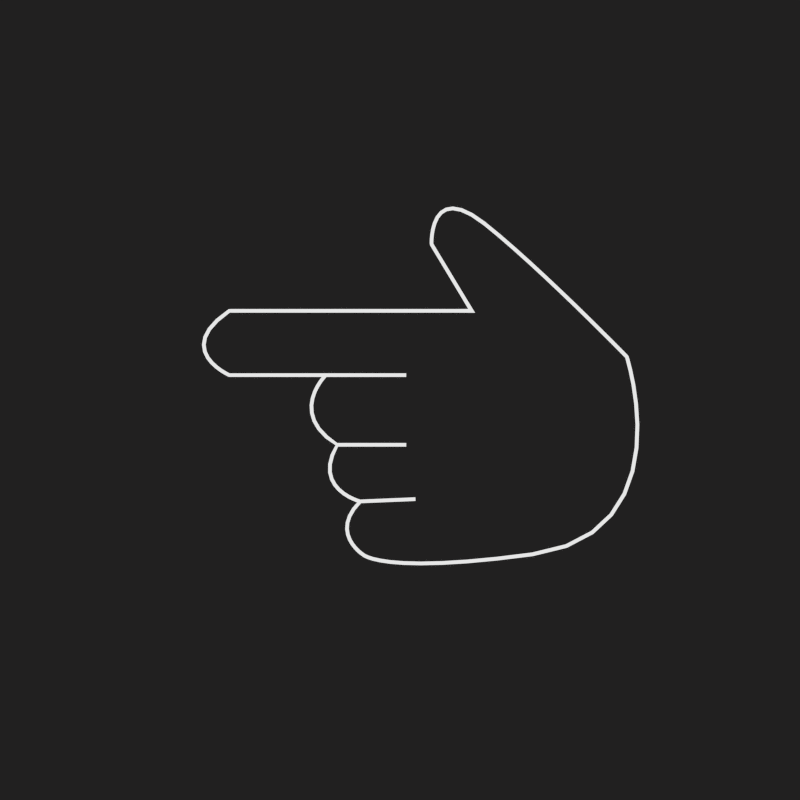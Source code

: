 # Source: mano.blend  (saved by Blender 2.75.0; exported with 4.5.12 LTS)
import bpy
from mathutils import Matrix  # noqa: F401  (used for matrix-valued properties, if any)

bpy.ops.wm.read_factory_settings(use_empty=True)
scene = bpy.context.scene
scene.name = 'Scene'

# ---- collections
col_collection_1 = bpy.data.collections.new('Collection 1'); scene.collection.children.link(col_collection_1)

# ---- materials (node trees are filled in below, after node groups)
mat_material_001 = bpy.data.materials.new('Material.001')
mat_material_001.alpha_threshold = 0.0
mat_material_001.roughness = 0.5

# ---- material node trees
mat_material_001.use_nodes = True; mat_material_001.node_tree.nodes.clear()
_N = mat_material_001.node_tree.nodes; _L = mat_material_001.node_tree.links
n0 = _N.new('ShaderNodeOutputMaterial'); n0.name = 'Material Output'; n0.location = (300, 300)
n1 = _N.new('ShaderNodeEmission'); n1.name = 'Emission'; n1.location = (10, 300)
n1.inputs[0].default_value = (0.8, 0.8, 0.8, 1.0)
_L.new(n1.outputs[0], n0.inputs[0])
n0.is_active_output = True

# ---- world
world_world = bpy.data.worlds.new('World'); scene.world = world_world
world_world.color = (0.01521, 0.01444, 0.01444)
world_world.use_sun_shadow = False
world_world.sun_shadow_jitter_overblur = 0.0
world_world.cycles.sampling_method = 'MANUAL'
world_world.cycles.sample_map_resolution = 256

# ---- cameras
cam_camera_001 = bpy.data.cameras.new('Camera.001')
cam_camera_001.clip_end = 100.0
cam_camera_001.lens = 35.0
cam_camera_001.sensor_width = 32.0
cam_camera_001.sensor_height = 18.0
cam_camera_001.display_size = 2.0
cam_camera_001.dof.focus_distance = 0.0

# ---- curves / text
cu_mao = bpy.data.curves.new('Mao', 'CURVE')
cu_mao.dimensions = '3D'
_sp = cu_mao.splines.new('POLY'); _sp.points.add(108)
_sp.points.foreach_set('co', [0.001657, 0.006679, 0.0, 0.0, -0.02027, 0.006679, 0.0, 0.0, -0.04656, 0.006679, 0.0, 0.0, -0.04685, 0.006821, 0.0, 0.0, -0.04764, 0.007239, 0.0, 0.0, -0.04876, 0.007922, 0.0, 0.0, -0.05003, 0.00886, 0.0, 0.0, -0.05131, 0.01004, 0.0, 0.0, -0.05243, 0.01145, 0.0, 0.0, -0.05321, 0.01309, 0.0, 0.0, -0.05351, 0.01493, 0.0, 0.0, -0.05316, 0.01698, 0.0, 0.0, -0.05199, 0.01921, 0.0, 0.0, -0.04984, 0.02162, 0.0, 0.0, -0.04656, 0.0242, 0.0, 0.0, -0.04573, 0.0242, 0.0, 0.0, -0.0434, 0.0242, 0.0, 0.0, -0.03977, 0.0242, 0.0, 0.0, -0.03507, 0.0242, 0.0, 0.0, -0.02951, 0.0242, 0.0, 0.0, -0.02331, 0.0242, 0.0, 0.0, -0.01667, 0.0242, 0.0, 0.0, -0.009817, 0.0242, 0.0, 0.0, -0.002964, 0.0242, 0.0, 0.0, 0.003673, 0.0242, 0.0, 0.0, 0.00988, 0.0242, 0.0, 0.0, 0.01544, 0.0242, 0.0, 0.0, 0.01949, 0.0242, 0.0, 0.0, 0.01698, 0.02837, 0.0, 0.0, 0.01488, 0.03185, 0.0, 0.0, 0.01317, 0.0347, 0.0, 0.0, 0.01179, 0.03698, 0.0, 0.0, 0.01072, 0.03876, 0.0, 0.0, 0.009917, 0.04009, 0.0, 0.0, 0.009341, 0.04105, 0.0, 0.0, 0.008954, 0.04169, 0.0, 0.0, 0.00872, 0.04208, 0.0, 0.0, 0.0086, 0.04228, 0.0, 0.0, 0.008545, 0.0427, 0.0, 0.0, 0.008572, 0.04361, 0.0, 0.0, 0.008686, 0.04491, 0.0, 0.0, 0.008944, 0.04647, 0.0, 0.0, 0.009402, 0.04809, 0.0, 0.0, 0.01012, 0.04964, 0.0, 0.0, 0.01114, 0.05093, 0.0, 0.0, 0.01254, 0.05182, 0.0, 0.0, 0.01436, 0.05213, 0.0, 0.0, 0.01667, 0.0517, 0.0, 0.0, 0.01952, 0.05038, 0.0, 0.0, 0.02296, 0.04799, 0.0, 0.0, 0.02688, 0.04478, 0.0, 0.0, 0.03105, 0.04117, 0.0, 0.0, 0.03536, 0.0373, 0.0, 0.0, 0.0397, 0.03329, 0.0, 0.0, 0.04395, 0.02927, 0.0, 0.0, 0.048, 0.02538, 0.0, 0.0, 0.05173, 0.02173, 0.0, 0.0, 0.05504, 0.01845, 0.0, 0.0, 0.05782, 0.01568, 0.0, 0.0, 0.05993, 0.01355, 0.0, 0.0, 0.06129, 0.01217, 0.0, 0.0, 0.06177, 0.01168, 0.0, 0.0, 0.06205, 0.01073, 0.0, 0.0, 0.06273, 0.008087, 0.0, 0.0, 0.06357, 0.004064, 0.0, 0.0, 0.06429, -0.001022, 0.0, 0.0, 0.06467, -0.006855, 0.0, 0.0, 0.06443, -0.01312, 0.0, 0.0, 0.06333, -0.0195, 0.0, 0.0, 0.06112, -0.02569, 0.0, 0.0, 0.05754, -0.03136, 0.0, 0.0, 0.05235, -0.0362, 0.0, 0.0, 0.04529, -0.0399, 0.0, 0.0, 0.0361, -0.04215, 0.0, 0.0, 0.02651, -0.04333, 0.0, 0.0, 0.01832, -0.0441, 0.0, 0.0, 0.01143, -0.04452, 0.0, 0.0, 0.005722, -0.04465, 0.0, 0.0, 0.001094, -0.04454, 0.0, 0.0, -0.002565, -0.04426, 0.0, 0.0, -0.005363, -0.04385, 0.0, 0.0, -0.007408, -0.0434, 0.0, 0.0, -0.00881, -0.04294, 0.0, 0.0, -0.009677, -0.04254, 0.0, 0.0, -0.01024, -0.04215, 0.0, 0.0, -0.01042, -0.04202, 0.0, 0.0, -0.01088, -0.04167, 0.0, 0.0, -0.01153, -0.04109, 0.0, 0.0, -0.01229, -0.04029, 0.0, 0.0, -0.01306, -0.0393, 0.0, 0.0, -0.01374, -0.03812, 0.0, 0.0, -0.01425, -0.03676, 0.0, 0.0, -0.01448, -0.03524, 0.0, 0.0, -0.01435, -0.03356, 0.0, 0.0, -0.01377, -0.03175, 0.0, 0.0, -0.01264, -0.0298, 0.0, 0.0, -0.01086, -0.02776, 0.0, 0.0, -0.01066, -0.02773, 0.0, 0.0, -0.0101, -0.02771, 0.0, 0.0, -0.00922, -0.02767, 0.0, 0.0, -0.00808, -0.02762, 0.0, 0.0, -0.006732, -0.02757, 0.0, 0.0, -0.005227, -0.02751, 0.0, 0.0, -0.003618, -0.02744, 0.0, 0.0, -0.001956, -0.02737, 0.0, 0.0, -0.0002949, -0.0273, 0.0, 0.0, 0.001314, -0.02724, 0.0, 0.0, 0.002819, -0.02717, 0.0, 0.0, 0.004168, -0.02712, 0.0, 0.0])
_sp.points.foreach_set('radius', [1.0, 1.0, 1.0, 1.0, 1.0, 1.0, 1.0, 1.0, 1.0, 1.0, 1.0, 1.0, 1.0, 1.0, 1.0, 1.0, 1.0, 1.0, 1.0, 1.0, 1.0, 1.0, 1.0, 1.0, 1.0, 1.0, 1.0, 2.1, 1.0, 1.0, 1.0, 1.0, 1.0, 1.0, 1.0, 1.0, 1.0, 1.0, 1.0, 1.0, 1.0, 1.0, 1.0, 1.0, 1.0, 1.0, 1.0, 1.0, 1.0, 1.0, 1.0, 1.0, 1.0, 1.0, 1.0, 1.0, 1.0, 1.0, 1.0, 1.0, 1.0, 1.0, 1.0, 1.0, 1.0, 1.0, 1.0, 1.0, 1.0, 1.0, 1.0, 1.0, 1.0, 1.0, 1.0, 1.0, 1.0, 1.0, 1.0, 1.0, 1.0, 1.0, 1.0, 1.0, 1.0, 1.0, 1.0, 1.0, 1.0, 1.0, 1.0, 1.0, 1.0, 1.0, 1.0, 1.0, 1.0, 1.0, 1.0, 1.0, 1.0, 1.0, 1.0, 1.0, 1.0, 1.0, 1.0, 1.0, 1.0])
_sp.order_v = 0
_sp.resolution_v = 0
_sp.use_endpoint_u = True
_sp.use_smooth = False
_sp = cu_mao.splines.new('POLY'); _sp.points.add(24)
_sp.points.foreach_set('co', [-0.01086, -0.02776, 0.0, 0.0, -0.01112, -0.02768, 0.0, 0.0, -0.01182, -0.02745, 0.0, 0.0, -0.01283, -0.02703, 0.0, 0.0, -0.01406, -0.02642, 0.0, 0.0, -0.01536, -0.0256, 0.0, 0.0, -0.01664, -0.02454, 0.0, 0.0, -0.01777, -0.02323, 0.0, 0.0, -0.01864, -0.02166, 0.0, 0.0, -0.01913, -0.0198, 0.0, 0.0, -0.01912, -0.01763, 0.0, 0.0, -0.01849, -0.01514, 0.0, 0.0, -0.01713, -0.01231, 0.0, 0.0, -0.02009, -0.01014, 0.0, 0.0, -0.02215, -0.007937, 0.0, 0.0, -0.02343, -0.005738, 0.0, 0.0, -0.02406, -0.003588, 0.0, 0.0, -0.02417, -0.001531, 0.0, 0.0, -0.02386, 0.0003902, 0.0, 0.0, -0.02327, 0.002134, 0.0, 0.0, -0.02251, 0.003656, 0.0, 0.0, -0.02171, 0.004915, 0.0, 0.0, -0.02099, 0.005867, 0.0, 0.0, -0.02047, 0.006469, 0.0, 0.0, -0.02027, 0.006679, 0.0, 0.0])
_sp.order_v = 0
_sp.resolution_v = 0
_sp.use_endpoint_u = True
_sp.use_smooth = False
_sp = cu_mao.splines.new('POLY'); _sp.points.add(1)
_sp.points.foreach_set('co', [0.001657, -0.01231, 0.0, 0.0, -0.01713, -0.01231, 0.0, 0.0])
_sp.order_v = 0
_sp.resolution_v = 0
_sp.use_endpoint_u = True
_sp.use_smooth = False
cu_mao.materials.append(mat_material_001)
cu_mao.use_path_clamp = True
cu_mao.bevel_resolution = 16
cu_mao.bevel_depth = 0.0005
cu_mao.fill_mode = 'FULL'

# ---- objects
ob_camera = bpy.data.objects.new('Camera', cam_camera_001)
ob_mao = bpy.data.objects.new('Mao', cu_mao)

# ---- transforms, parenting, visibility, modifiers, constraints
ob_camera.location = (-0.000583, -0.001661, 3.837)
ob_camera.lineart.crease_threshold = 0.0
ob_mao.location = (0.0, 0.0, 0.0)
ob_mao.scale = (16.09, 16.09, 16.09)
ob_mao.lineart.crease_threshold = 0.0

# ---- collection membership
col_collection_1.objects.link(ob_camera)
col_collection_1.objects.link(ob_mao)

# ---- scene / render settings (as saved in the file)
scene.camera = ob_camera
scene.frame_start = 1; scene.frame_end = 40; scene.frame_set(54)
scene.render.engine = 'CYCLES'
scene.render.resolution_x = 128
scene.render.resolution_y = 128
scene.render.dither_intensity = 0.0
scene.cycles.use_denoising = False
scene.cycles.samples = 576
scene.cycles.sampling_pattern = 'TABULATED_SOBOL'
scene.cycles.light_sampling_threshold = 0.0
scene.cycles.use_adaptive_sampling = False
scene.cycles.use_light_tree = False
scene.cycles.blur_glossy = 0.0
scene.cycles.pixel_filter_type = 'GAUSSIAN'
scene.cycles.sample_clamp_indirect = 0.0
scene.view_settings.view_transform = 'Standard'
bpy.context.view_layer.update()

# ---- added for rendering (the .blend has no usable light): sun
light_auto_sun = bpy.data.lights.new('AutoSun', 'SUN')
light_auto_sun.energy = 3.0
light_auto_sun.angle = 0.0523599
ob_auto_sun = bpy.data.objects.new('AutoSun', light_auto_sun)
scene.collection.objects.link(ob_auto_sun)
ob_auto_sun.rotation_euler = (0.872665, 0.174533, 0.523599)
bpy.context.view_layer.update()

